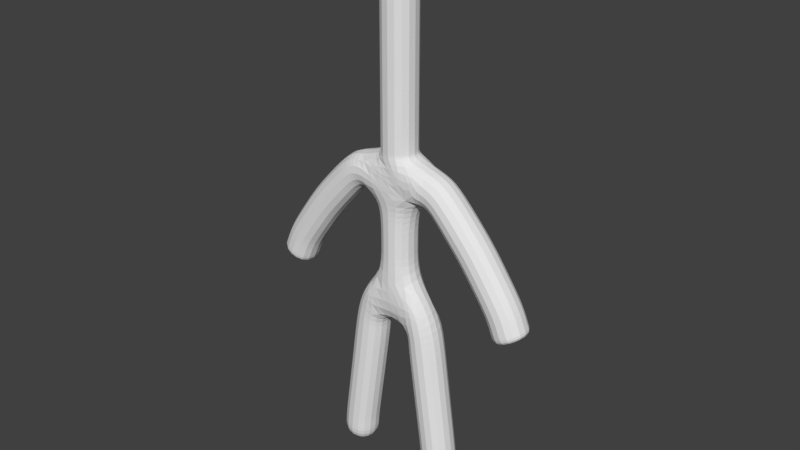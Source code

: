 # Source: Duckyboy_Ref_Test9.blend  (saved by Blender 2.78.0; exported with 4.5.12 LTS)
import bpy
from mathutils import Matrix  # noqa: F401  (used for matrix-valued properties, if any)

bpy.ops.wm.read_factory_settings(use_empty=True)
scene = bpy.context.scene
scene.name = 'Scene'

# ---- collections
col_collection_1 = bpy.data.collections.new('Collection 1'); scene.collection.children.link(col_collection_1)

# ---- world
world_world = bpy.data.worlds.new('World'); scene.world = world_world
world_world.color = (0.05088, 0.05088, 0.05088)
world_world.use_sun_shadow = False
world_world.sun_shadow_jitter_overblur = 0.0
world_world.cycles.sampling_method = 'MANUAL'

# ---- meshes
me_plane_001 = bpy.data.meshes.new('Plane.001')
me_plane_001.from_pydata([(0.0, 0.0, -1.249), (0.0, 0.0, 0.545), (0.4942, 0.0, 0.5064), (0.3995, 1.695e-08, -1.375), (0.5467, 1.342e-07, -2.448), (0.6414, 0.0, 0.4749), (0.0, 0.0, -0.004206), (0.6729, 1.342e-07, -3.341), (1.188, 8.335e-08, -0.1454), (1.64, 1.709e-07, -0.7973), (1.724, 2.02e-07, -1.029), (1.787, 2.176e-07, -1.144), (0.0, 0.0, 0.8289), (0.0, 0.0, 0.8814), (0.0, 0.0, 1.144), (0.0, 0.0, 1.26), (0.0, 0.0, 1.954), (0.0, 0.0, 3.225), (0.676, 1.437e-07, -3.414), (0.7094, 1.758e-07, -3.757), (0.0, 0.0, 3.482)], [(6, 1), (1, 2), (3, 0), (4, 3), (2, 5), (0, 6), (7, 4), (5, 8), (8, 9), (9, 10), (10, 11), (1, 12), (12, 13), (13, 14), (14, 15), (15, 16), (16, 17), (18, 7), (19, 18), (17, 20)], [])
me_plane_001.use_remesh_preserve_volume = False
me_plane_001.use_remesh_preserve_attributes = False
me_plane_001.use_mirror_vertex_groups = False
me_plane_001.update()

# ---- objects
ob_plane = bpy.data.objects.new('Plane', me_plane_001)

# ---- transforms, parenting, visibility, modifiers, constraints
ob_plane.location = (0.0, 0.0, 0.0)
ob_plane.lineart.crease_threshold = 0.0
_m = ob_plane.modifiers.new('Mirror', 'MIRROR')
_m = ob_plane.modifiers.new('Skin', 'SKIN')
_m = ob_plane.modifiers.new('Subsurf', 'SUBSURF')
_m.uv_smooth = 'PRESERVE_CORNERS'
_m.quality = 2
_m.show_only_control_edges = False

# ---- collection membership
col_collection_1.objects.link(ob_plane)

# ---- scene / render settings (as saved in the file)
scene.frame_start = 1; scene.frame_end = 250; scene.frame_set(1)
scene.render.engine = 'BLENDER_EEVEE_NEXT'
scene.render.resolution_percentage = 50
scene.render.dither_intensity = 0.0
scene.cycles.use_denoising = False
scene.cycles.samples = 128
scene.cycles.sampling_pattern = 'TABULATED_SOBOL'
scene.cycles.light_sampling_threshold = 0.0
scene.cycles.use_adaptive_sampling = False
scene.cycles.use_light_tree = False
scene.cycles.blur_glossy = 0.0
scene.cycles.sample_clamp_indirect = 0.0
scene.view_settings.view_transform = 'Standard'
bpy.context.view_layer.update()

# ---- added for rendering (the .blend has no active camera and no usable light): camera, sun
cam_auto = bpy.data.cameras.new('AutoCamera')
cam_auto.lens = 50.0
cam_auto.sensor_width = 36.0
cam_auto.clip_end = 1000.0
ob_auto_camera = bpy.data.objects.new('AutoCamera', cam_auto)
scene.collection.objects.link(ob_auto_camera)
ob_auto_camera.location = (7.95616, -9.5474, 6.20931)
ob_auto_camera.rotation_euler = (1.09748, -7.21219e-08, 0.694738)
scene.camera = ob_auto_camera
light_auto_sun = bpy.data.lights.new('AutoSun', 'SUN')
light_auto_sun.energy = 3.0
light_auto_sun.angle = 0.0523599
ob_auto_sun = bpy.data.objects.new('AutoSun', light_auto_sun)
scene.collection.objects.link(ob_auto_sun)
ob_auto_sun.rotation_euler = (0.872665, 0.174533, 0.523599)
bpy.context.view_layer.update()
